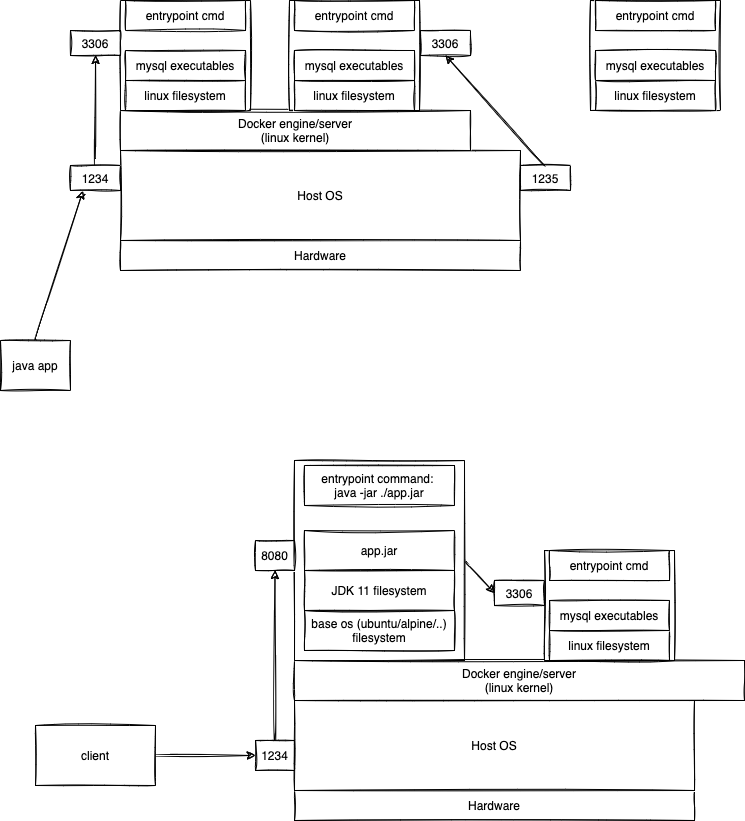

The diagram above was exported from draw.io. Its source (the exported page's mxGraphModel, read from the mxfile embedded in the PNG):
<mxGraphModel dx="1191" dy="312" grid="1" gridSize="10" guides="1" tooltips="1" connect="1" arrows="1" fold="1" page="1" pageScale="1" pageWidth="827" pageHeight="1169" math="0" shadow="0">
  <root>
    <mxCell id="0" />
    <mxCell id="1" parent="0" />
    <mxCell id="2" value="Hardware" style="rounded=0;whiteSpace=wrap;html=1;sketch=1;" vertex="1" parent="1">
      <mxGeometry x="180" y="380" width="400" height="30" as="geometry" />
    </mxCell>
    <mxCell id="3" value="Host OS" style="rounded=0;whiteSpace=wrap;html=1;sketch=1;" vertex="1" parent="1">
      <mxGeometry x="180" y="290" width="400" height="90" as="geometry" />
    </mxCell>
    <mxCell id="4" value="Docker engine/server&lt;br&gt;(linux kernel)" style="rounded=0;whiteSpace=wrap;html=1;sketch=1;" vertex="1" parent="1">
      <mxGeometry x="180" y="250" width="350" height="40" as="geometry" />
    </mxCell>
    <mxCell id="5" value="" style="rounded=0;whiteSpace=wrap;html=1;sketch=1;" vertex="1" parent="1">
      <mxGeometry x="650" y="140" width="130" height="110" as="geometry" />
    </mxCell>
    <mxCell id="6" value="linux filesystem" style="rounded=0;whiteSpace=wrap;html=1;sketch=1;" vertex="1" parent="1">
      <mxGeometry x="655" y="220" width="120" height="30" as="geometry" />
    </mxCell>
    <mxCell id="7" value="mysql executables" style="rounded=0;whiteSpace=wrap;html=1;sketch=1;" vertex="1" parent="1">
      <mxGeometry x="655" y="190" width="120" height="30" as="geometry" />
    </mxCell>
    <mxCell id="8" value="entrypoint cmd" style="rounded=0;whiteSpace=wrap;html=1;sketch=1;" vertex="1" parent="1">
      <mxGeometry x="655" y="140" width="120" height="30" as="geometry" />
    </mxCell>
    <mxCell id="9" value="" style="rounded=0;whiteSpace=wrap;html=1;sketch=1;" vertex="1" parent="1">
      <mxGeometry x="180" y="140" width="130" height="110" as="geometry" />
    </mxCell>
    <mxCell id="10" value="linux filesystem" style="rounded=0;whiteSpace=wrap;html=1;sketch=1;" vertex="1" parent="1">
      <mxGeometry x="185" y="220" width="120" height="30" as="geometry" />
    </mxCell>
    <mxCell id="11" value="mysql executables" style="rounded=0;whiteSpace=wrap;html=1;sketch=1;" vertex="1" parent="1">
      <mxGeometry x="185" y="190" width="120" height="30" as="geometry" />
    </mxCell>
    <mxCell id="12" value="entrypoint cmd" style="rounded=0;whiteSpace=wrap;html=1;sketch=1;" vertex="1" parent="1">
      <mxGeometry x="185" y="140" width="120" height="30" as="geometry" />
    </mxCell>
    <mxCell id="14" style="edgeStyle=none;curved=1;sketch=1;html=1;exitX=0.5;exitY=0;exitDx=0;exitDy=0;entryX=0.25;entryY=1;entryDx=0;entryDy=0;" edge="1" parent="1" source="13" target="15">
      <mxGeometry relative="1" as="geometry">
        <mxPoint x="110" y="370" as="targetPoint" />
      </mxGeometry>
    </mxCell>
    <mxCell id="13" value="java app&lt;br&gt;" style="rounded=0;whiteSpace=wrap;html=1;sketch=1;" vertex="1" parent="1">
      <mxGeometry x="60" y="480" width="70" height="50" as="geometry" />
    </mxCell>
    <mxCell id="17" style="edgeStyle=none;curved=1;sketch=1;html=1;exitX=0.5;exitY=0;exitDx=0;exitDy=0;entryX=0.5;entryY=1;entryDx=0;entryDy=0;" edge="1" parent="1" source="15" target="16">
      <mxGeometry relative="1" as="geometry" />
    </mxCell>
    <mxCell id="15" value="1234" style="rounded=0;whiteSpace=wrap;html=1;sketch=1;" vertex="1" parent="1">
      <mxGeometry x="130" y="305" width="50" height="25" as="geometry" />
    </mxCell>
    <mxCell id="16" value="3306" style="rounded=0;whiteSpace=wrap;html=1;sketch=1;" vertex="1" parent="1">
      <mxGeometry x="130" y="170" width="50" height="25" as="geometry" />
    </mxCell>
    <mxCell id="18" value="" style="rounded=0;whiteSpace=wrap;html=1;sketch=1;" vertex="1" parent="1">
      <mxGeometry x="349" y="140" width="130" height="110" as="geometry" />
    </mxCell>
    <mxCell id="19" value="linux filesystem" style="rounded=0;whiteSpace=wrap;html=1;sketch=1;" vertex="1" parent="1">
      <mxGeometry x="354" y="220" width="120" height="30" as="geometry" />
    </mxCell>
    <mxCell id="20" value="mysql executables" style="rounded=0;whiteSpace=wrap;html=1;sketch=1;" vertex="1" parent="1">
      <mxGeometry x="354" y="190" width="120" height="30" as="geometry" />
    </mxCell>
    <mxCell id="21" value="entrypoint cmd" style="rounded=0;whiteSpace=wrap;html=1;sketch=1;" vertex="1" parent="1">
      <mxGeometry x="354" y="140" width="120" height="30" as="geometry" />
    </mxCell>
    <mxCell id="22" value="3306" style="rounded=0;whiteSpace=wrap;html=1;sketch=1;" vertex="1" parent="1">
      <mxGeometry x="480" y="170" width="50" height="25" as="geometry" />
    </mxCell>
    <mxCell id="24" style="edgeStyle=none;curved=1;sketch=1;html=1;exitX=0.5;exitY=0;exitDx=0;exitDy=0;entryX=0.5;entryY=1;entryDx=0;entryDy=0;" edge="1" parent="1" source="23" target="22">
      <mxGeometry relative="1" as="geometry" />
    </mxCell>
    <mxCell id="23" value="1235" style="rounded=0;whiteSpace=wrap;html=1;sketch=1;" vertex="1" parent="1">
      <mxGeometry x="580" y="305" width="50" height="25" as="geometry" />
    </mxCell>
    <mxCell id="25" value="Hardware" style="rounded=0;whiteSpace=wrap;html=1;sketch=1;" vertex="1" parent="1">
      <mxGeometry x="354" y="930" width="400" height="30" as="geometry" />
    </mxCell>
    <mxCell id="26" value="Host OS" style="rounded=0;whiteSpace=wrap;html=1;sketch=1;" vertex="1" parent="1">
      <mxGeometry x="354" y="840" width="400" height="90" as="geometry" />
    </mxCell>
    <mxCell id="27" value="Docker engine/server&lt;br&gt;(linux kernel)" style="rounded=0;whiteSpace=wrap;html=1;sketch=1;" vertex="1" parent="1">
      <mxGeometry x="354" y="800" width="450" height="40" as="geometry" />
    </mxCell>
    <mxCell id="46" style="edgeStyle=none;curved=1;sketch=1;html=1;exitX=1;exitY=0.5;exitDx=0;exitDy=0;entryX=0;entryY=0.5;entryDx=0;entryDy=0;" edge="1" parent="1" source="28" target="37">
      <mxGeometry relative="1" as="geometry" />
    </mxCell>
    <mxCell id="28" value="" style="rounded=0;whiteSpace=wrap;html=1;sketch=1;" vertex="1" parent="1">
      <mxGeometry x="354" y="600" width="170" height="200" as="geometry" />
    </mxCell>
    <mxCell id="29" value="base os (ubuntu/alpine/..)&lt;br&gt;filesystem" style="rounded=0;whiteSpace=wrap;html=1;sketch=1;" vertex="1" parent="1">
      <mxGeometry x="364" y="750" width="150" height="40" as="geometry" />
    </mxCell>
    <mxCell id="30" value="JDK 11 filesystem" style="rounded=0;whiteSpace=wrap;html=1;sketch=1;" vertex="1" parent="1">
      <mxGeometry x="364" y="710" width="150" height="40" as="geometry" />
    </mxCell>
    <mxCell id="31" value="app.jar" style="rounded=0;whiteSpace=wrap;html=1;sketch=1;" vertex="1" parent="1">
      <mxGeometry x="364" y="670" width="150" height="40" as="geometry" />
    </mxCell>
    <mxCell id="32" value="entrypoint command:&amp;nbsp;&lt;br&gt;java -jar ./app.jar" style="rounded=0;whiteSpace=wrap;html=1;sketch=1;" vertex="1" parent="1">
      <mxGeometry x="364" y="605" width="150" height="40" as="geometry" />
    </mxCell>
    <mxCell id="33" value="" style="rounded=0;whiteSpace=wrap;html=1;sketch=1;" vertex="1" parent="1">
      <mxGeometry x="604" y="690" width="130" height="110" as="geometry" />
    </mxCell>
    <mxCell id="34" value="linux filesystem" style="rounded=0;whiteSpace=wrap;html=1;sketch=1;" vertex="1" parent="1">
      <mxGeometry x="609" y="770" width="120" height="30" as="geometry" />
    </mxCell>
    <mxCell id="35" value="mysql executables" style="rounded=0;whiteSpace=wrap;html=1;sketch=1;" vertex="1" parent="1">
      <mxGeometry x="609" y="740" width="120" height="30" as="geometry" />
    </mxCell>
    <mxCell id="36" value="entrypoint cmd" style="rounded=0;whiteSpace=wrap;html=1;sketch=1;" vertex="1" parent="1">
      <mxGeometry x="609" y="690" width="120" height="30" as="geometry" />
    </mxCell>
    <mxCell id="37" value="3306" style="rounded=0;whiteSpace=wrap;html=1;sketch=1;" vertex="1" parent="1">
      <mxGeometry x="554" y="720" width="50" height="25" as="geometry" />
    </mxCell>
    <mxCell id="41" value="8080" style="rounded=0;whiteSpace=wrap;html=1;sketch=1;" vertex="1" parent="1">
      <mxGeometry x="315" y="680" width="39" height="30" as="geometry" />
    </mxCell>
    <mxCell id="45" style="edgeStyle=none;curved=1;sketch=1;html=1;exitX=0.5;exitY=0;exitDx=0;exitDy=0;" edge="1" parent="1" source="42" target="41">
      <mxGeometry relative="1" as="geometry" />
    </mxCell>
    <mxCell id="42" value="1234" style="rounded=0;whiteSpace=wrap;html=1;sketch=1;" vertex="1" parent="1">
      <mxGeometry x="315" y="880" width="39" height="30" as="geometry" />
    </mxCell>
    <mxCell id="44" style="edgeStyle=none;curved=1;sketch=1;html=1;exitX=1;exitY=0.5;exitDx=0;exitDy=0;entryX=0;entryY=0.5;entryDx=0;entryDy=0;" edge="1" parent="1" source="43" target="42">
      <mxGeometry relative="1" as="geometry" />
    </mxCell>
    <mxCell id="43" value="client" style="rounded=0;whiteSpace=wrap;html=1;sketch=1;" vertex="1" parent="1">
      <mxGeometry x="95" y="865" width="120" height="60" as="geometry" />
    </mxCell>
  </root>
</mxGraphModel>